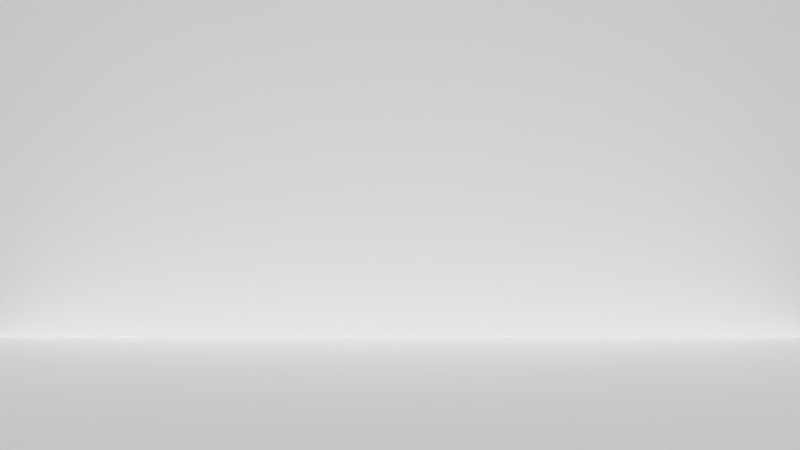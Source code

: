 # Source: shot_19.blend  (saved by Blender 2.76.0; exported with 4.5.12 LTS)
import bpy
from mathutils import Matrix  # noqa: F401  (used for matrix-valued properties, if any)

bpy.ops.wm.read_factory_settings(use_empty=True)
scene = bpy.context.scene
scene.name = 'Scene'

# ---- collections
col_collection_1 = bpy.data.collections.new('Collection 1'); scene.collection.children.link(col_collection_1)
col_ball = bpy.data.collections.new('ball')  # instanced only; not linked into the scene
col_bat = bpy.data.collections.new('bat')  # instanced only; not linked into the scene
col_player1 = bpy.data.collections.new('player1')  # instanced only; not linked into the scene

# ---- world
world_world = bpy.data.worlds.new('World'); scene.world = world_world
world_world.color = (0.05088, 0.05088, 0.05088)
world_world.use_sun_shadow = False
world_world.sun_shadow_jitter_overblur = 0.0
world_world.cycles.sampling_method = 'MANUAL'
world_world.cycles.sample_map_resolution = 256

# ---- cameras
cam_camera_001 = bpy.data.cameras.new('Camera.001')
cam_camera_001.clip_end = 100.0
cam_camera_001.lens = 35.0
cam_camera_001.sensor_width = 32.0
cam_camera_001.sensor_height = 18.0
cam_camera_001.display_size = 2.0
cam_camera_001.dof.focus_distance = 0.0

# ---- meshes
me_plane_001 = bpy.data.meshes.new('Plane.001')
me_plane_001.from_pydata([(-1.0, 0.0, 7.55e-08), (1.0, 0.0, 7.55e-08), (-1.0, 2.0, 7.55e-08), (1.0, 2.0, 7.55e-08)], [], [(0, 1, 3, 2)])
me_plane_001.use_remesh_preserve_volume = False
me_plane_001.use_remesh_preserve_attributes = False
me_plane_001.use_mirror_vertex_groups = False
me_plane_001.update()
me_plane = bpy.data.meshes.new('Plane')
me_plane.from_pydata([(-1.0, -1.0, 0.0), (1.0, -1.0, 0.0), (-1.0, 1.0, 0.0), (1.0, 1.0, 0.0)], [], [(0, 1, 3, 2)])
me_plane.use_remesh_preserve_volume = False
me_plane.use_remesh_preserve_attributes = False
me_plane.use_mirror_vertex_groups = False
me_plane.update()

# ---- curves / text
cu_beziercurve = bpy.data.curves.new('BezierCurve', 'CURVE')
cu_beziercurve.dimensions = '3D'
_sp = cu_beziercurve.splines.new('BEZIER'); _sp.bezier_points.add(1)
_sp.bezier_points.foreach_set('co', [-5.254, 0.0, 0.0, 5.251, 1.617, 1.221e-07])
_sp.bezier_points.foreach_set('handle_left', [-5.761, -0.4931, 7.144e-06, 2.619, 2.01, -7.945e-06])
_sp.bezier_points.foreach_set('handle_right', [-3.515, 1.693, -2.452e-05, 6.24, 1.47, 3.154e-06])
for _p, _l, _r in zip(_sp.bezier_points, ['ALIGNED', 'ALIGNED'], ['ALIGNED', 'ALIGNED']): _p.handle_left_type = _l; _p.handle_right_type = _r
_sp.order_u = 0
_sp.order_v = 0
cu_beziercurve.path_duration = 125
cu_beziercurve.use_path = True
cu_beziercurve.use_path_clamp = True
cu_beziercurve.bevel_resolution = 0
cu_beziercurve.eval_time = 1.0
cu_beziercurve.fill_mode = 'HALF'

# ---- objects
ob_beziercurve = bpy.data.objects.new('BezierCurve', cu_beziercurve)
ob_camera = bpy.data.objects.new('Camera', cam_camera_001)
ob_ball = bpy.data.objects.new('ball', None)
ob_bat = bpy.data.objects.new('bat', None)
ob_plane_001 = bpy.data.objects.new('Plane.001', me_plane_001)
ob_plane = bpy.data.objects.new('Plane', me_plane)
ob_player1 = bpy.data.objects.new('player1', None)

# ---- transforms, parenting, visibility, modifiers, constraints
ob_beziercurve.location = (0.0, 7.005, 5.241)
ob_beziercurve.rotation_euler = (1.571, -0.0, 0.0)
ob_beziercurve.lineart.crease_threshold = 0.0
ob_camera.location = (0.0, -12.25, 2.487)
ob_camera.rotation_euler = (1.571, -0.0, 0.0)
ob_camera.scale = (1.0, 1.0, 1.0)
ob_camera.lineart.crease_threshold = 0.0
ob_ball.location = (0.000675, 0.01913, 0.004894)
ob_ball.scale = (0.347, 0.347, 0.347)
ob_ball.empty_image_offset = (0.0, 0.0)
ob_ball.show_instancer_for_render = False
ob_ball.instance_type = 'COLLECTION'
ob_ball.lineart.crease_threshold = 0.0
_c = ob_ball.constraints.new('FOLLOW_PATH'); _c.name = 'Follow Path'
_c.target = ob_beziercurve
_c.use_curve_follow = True
ob_bat.location = (-0.3279, -9.205, 1.438)
ob_bat.rotation_euler = (1.104, -0.0, 2.252)
ob_bat.empty_image_offset = (0.0, 0.0)
ob_bat.hide_viewport = True
ob_bat.show_instancer_for_render = False
ob_bat.instance_type = 'COLLECTION'
ob_bat.lineart.crease_threshold = 0.0
ob_plane_001.location = (0.0, 7.306, 0.0)
ob_plane_001.rotation_euler = (1.571, -0.0, 0.0)
ob_plane_001.scale = (9.268, 3.965, 1.0)
ob_plane_001.lineart.crease_threshold = 0.0
ob_plane.location = (0.0, 0.0, 0.0)
ob_plane.scale = (-9.294, -9.294, -9.294)
ob_plane.lineart.crease_threshold = 0.0
ob_player1.location = (-0.7977, -9.276, 0.0)
ob_player1.rotation_euler = (0.0, 0.0, 3.286)
ob_player1.empty_image_offset = (0.0, 0.0)
ob_player1.show_instancer_for_render = False
ob_player1.instance_type = 'COLLECTION'
ob_player1.lineart.crease_threshold = 0.0
ob_ball.instance_collection = col_ball
ob_bat.instance_collection = col_bat
ob_player1.instance_collection = col_player1

# ---- collection membership
col_collection_1.objects.link(ob_beziercurve)
col_collection_1.objects.link(ob_camera)
col_collection_1.objects.link(ob_ball)
col_collection_1.objects.link(ob_bat)
col_collection_1.objects.link(ob_plane_001)
col_collection_1.objects.link(ob_plane)
col_collection_1.objects.link(ob_player1)

# ---- scene / render settings (as saved in the file)
scene.camera = ob_camera
scene.frame_start = 1; scene.frame_end = 125; scene.frame_set(2)
scene.render.engine = 'CYCLES'
scene.render.resolution_percentage = 50
scene.render.dither_intensity = 0.0
scene.cycles.use_denoising = False
scene.cycles.samples = 10
scene.cycles.sampling_pattern = 'TABULATED_SOBOL'
scene.cycles.light_sampling_threshold = 0.0
scene.cycles.use_adaptive_sampling = False
scene.cycles.use_light_tree = False
scene.cycles.blur_glossy = 0.0
scene.cycles.pixel_filter_type = 'GAUSSIAN'
scene.cycles.sample_clamp_indirect = 0.0
scene.view_settings.view_transform = 'Standard'
bpy.context.view_layer.update()

# ---- added for rendering (the .blend has no usable light): sun
light_auto_sun = bpy.data.lights.new('AutoSun', 'SUN')
light_auto_sun.energy = 3.0
light_auto_sun.angle = 0.0523599
ob_auto_sun = bpy.data.objects.new('AutoSun', light_auto_sun)
scene.collection.objects.link(ob_auto_sun)
ob_auto_sun.rotation_euler = (0.872665, 0.174533, 0.523599)
bpy.context.view_layer.update()
